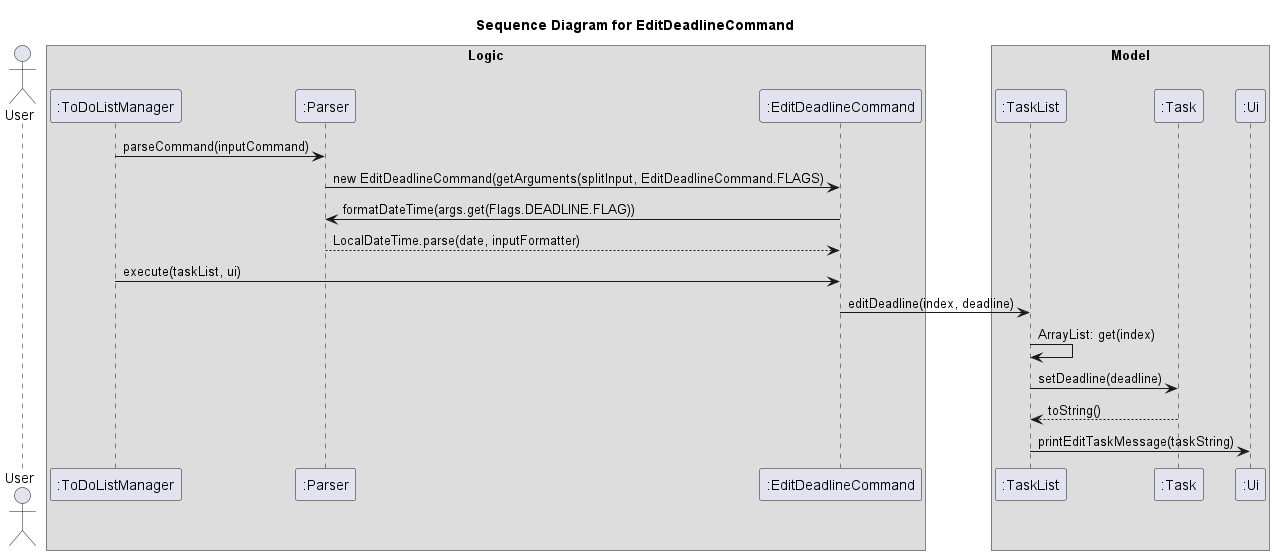

The diagram above was rendered by PlantUML. Its source (embedded in the PNG):
@startuml
'https://plantuml.com/sequence-diagram

title Sequence Diagram for EditDeadlineCommand

actor User

box Logic
participant ":ToDoListManager" as ToDoListManager
participant ":Parser" as Parser
participant ":EditDeadlineCommand" as EditDeadlineCommand
end box

box Model
participant ":TaskList" as TaskList
participant ":Task" as Task
participant ":Ui" as Ui

ToDoListManager -> Parser: parseCommand(inputCommand)
Parser -> EditDeadlineCommand: new EditDeadlineCommand(getArguments(splitInput, EditDeadlineCommand.FLAGS)
EditDeadlineCommand -> Parser: formatDateTime(args.get(Flags.DEADLINE.FLAG))
Parser --> EditDeadlineCommand: LocalDateTime.parse(date, inputFormatter)
ToDoListManager -> EditDeadlineCommand: execute(taskList, ui)
EditDeadlineCommand -> TaskList: editDeadline(index, deadline)
TaskList -> TaskList:ArrayList: get(index)
TaskList -> Task: setDeadline(deadline)
Task --> TaskList: toString()
TaskList -> Ui: printEditTaskMessage(taskString)
@enduml